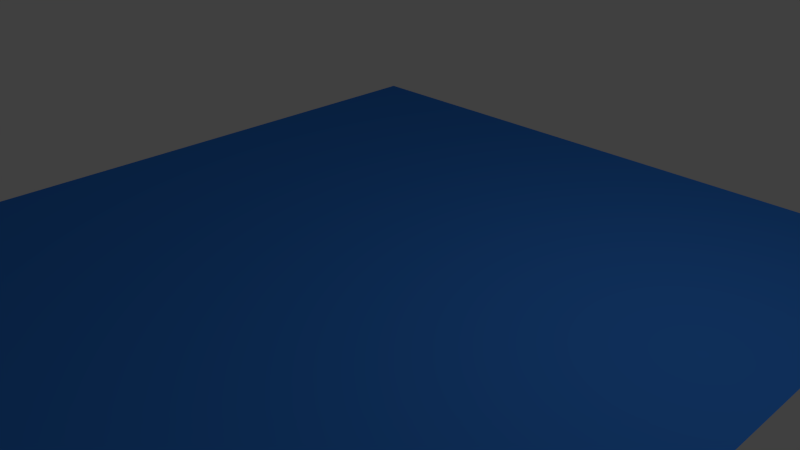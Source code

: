 # Source: Steaman_Frogman_AbstraktLandschaftWasser.blend  (saved by Blender 2.76.0; exported with 4.5.12 LTS)
import bpy
from mathutils import Matrix  # noqa: F401  (used for matrix-valued properties, if any)

bpy.ops.wm.read_factory_settings(use_empty=True)
scene = bpy.context.scene
scene.name = 'Scene'

# ---- collections
col_collection_1 = bpy.data.collections.new('Collection 1'); scene.collection.children.link(col_collection_1)

# ---- materials (node trees are filled in below, after node groups)
mat_material_001 = bpy.data.materials.new('Material.001')
mat_material_001.alpha_threshold = 0.0
mat_material_001.roughness = 0.5

# ---- material node trees
mat_material_001.use_nodes = True; mat_material_001.node_tree.nodes.clear()
_N = mat_material_001.node_tree.nodes; _L = mat_material_001.node_tree.links
n0 = _N.new('ShaderNodeOutputMaterial'); n0.name = 'Material Output'; n0.location = (300, 300)
n1 = _N.new('ShaderNodeBsdfDiffuse'); n1.name = 'Diffuse BSDF'; n1.location = (10, 300)
n1.inputs[0].default_value = (0.03941, 0.2273, 0.8, 1.0)
_L.new(n1.outputs[0], n0.inputs[0])
n0.is_active_output = True

# ---- world
world_world = bpy.data.worlds.new('World'); scene.world = world_world
world_world.color = (0.05088, 0.05088, 0.05088)
world_world.use_sun_shadow = False
world_world.sun_shadow_jitter_overblur = 0.0
world_world.cycles.sampling_method = 'MANUAL'
world_world.cycles.sample_map_resolution = 256

# ---- cameras
cam_camera = bpy.data.cameras.new('Camera')
cam_camera.clip_end = 100.0
cam_camera.lens = 35.0
cam_camera.sensor_width = 32.0
cam_camera.sensor_height = 18.0
cam_camera.ortho_scale = 7.314
cam_camera.dof.focus_distance = 0.0

# ---- lights
light_lamp = bpy.data.lights.new('Lamp', 'POINT')
light_lamp.transmission_factor = 0.0
light_lamp.cutoff_distance = 30.0
light_lamp.energy = 100.0
light_lamp.shadow_buffer_clip_start = 1.001
light_lamp.shadow_soft_size = 0.1
light_lamp.shadow_maximum_resolution = 0.006
light_lamp.use_absolute_resolution = True
light_lamp.cycles.use_multiple_importance_sampling = False

# ---- meshes
me_plane = bpy.data.meshes.new('Plane')
me_plane.from_pydata([(-1.0, -1.0, 0.0), (1.0, -1.0, 0.0), (-1.0, 1.0, 0.0), (1.0, 1.0, 0.0)], [], [(0, 1, 3, 2)])
me_plane.materials.append(mat_material_001)
me_plane.use_remesh_preserve_volume = False
me_plane.use_remesh_preserve_attributes = False
me_plane.use_mirror_vertex_groups = False
me_plane.update()

# ---- objects
ob_wasser = bpy.data.objects.new('Wasser', me_plane)
ob_lamp = bpy.data.objects.new('Lamp', light_lamp)
ob_camera = bpy.data.objects.new('Camera', cam_camera)

# ---- transforms, parenting, visibility, modifiers, constraints
ob_wasser.location = (0.0, 0.0, 0.0)
ob_wasser.scale = (-5.043, -5.043, -5.043)
ob_wasser.lineart.crease_threshold = 0.0
ob_lamp.location = (4.076, 1.005, 5.904)
ob_lamp.rotation_euler = (0.6503, 0.05522, 1.866)
ob_lamp.lock_rotations_4d = False
ob_lamp.empty_display_type = 'ARROWS'
ob_lamp.color = (0.0, 0.0, 0.0, 0.0)
ob_lamp.lineart.crease_threshold = 0.0
ob_camera.location = (7.481, -6.508, 5.344)
ob_camera.rotation_euler = (1.109, 0.01082, 0.8149)
ob_camera.lock_rotations_4d = False
ob_camera.empty_display_type = 'ARROWS'
ob_camera.color = (0.0, 0.0, 0.0, 0.0)
ob_camera.display_type = 'WIRE'
ob_camera.lineart.crease_threshold = 0.0

# ---- collection membership
col_collection_1.objects.link(ob_wasser)
col_collection_1.objects.link(ob_lamp)
col_collection_1.objects.link(ob_camera)

# ---- scene / render settings (as saved in the file)
scene.camera = ob_camera
scene.frame_start = 1; scene.frame_end = 250; scene.frame_set(1)
scene.render.engine = 'CYCLES'
scene.render.resolution_percentage = 50
scene.render.dither_intensity = 0.0
scene.cycles.use_denoising = False
scene.cycles.samples = 10
scene.cycles.sampling_pattern = 'TABULATED_SOBOL'
scene.cycles.light_sampling_threshold = 0.0
scene.cycles.use_adaptive_sampling = False
scene.cycles.use_light_tree = False
scene.cycles.blur_glossy = 0.0
scene.cycles.pixel_filter_type = 'GAUSSIAN'
scene.cycles.sample_clamp_indirect = 0.0
scene.view_settings.view_transform = 'Standard'
bpy.context.view_layer.update()
